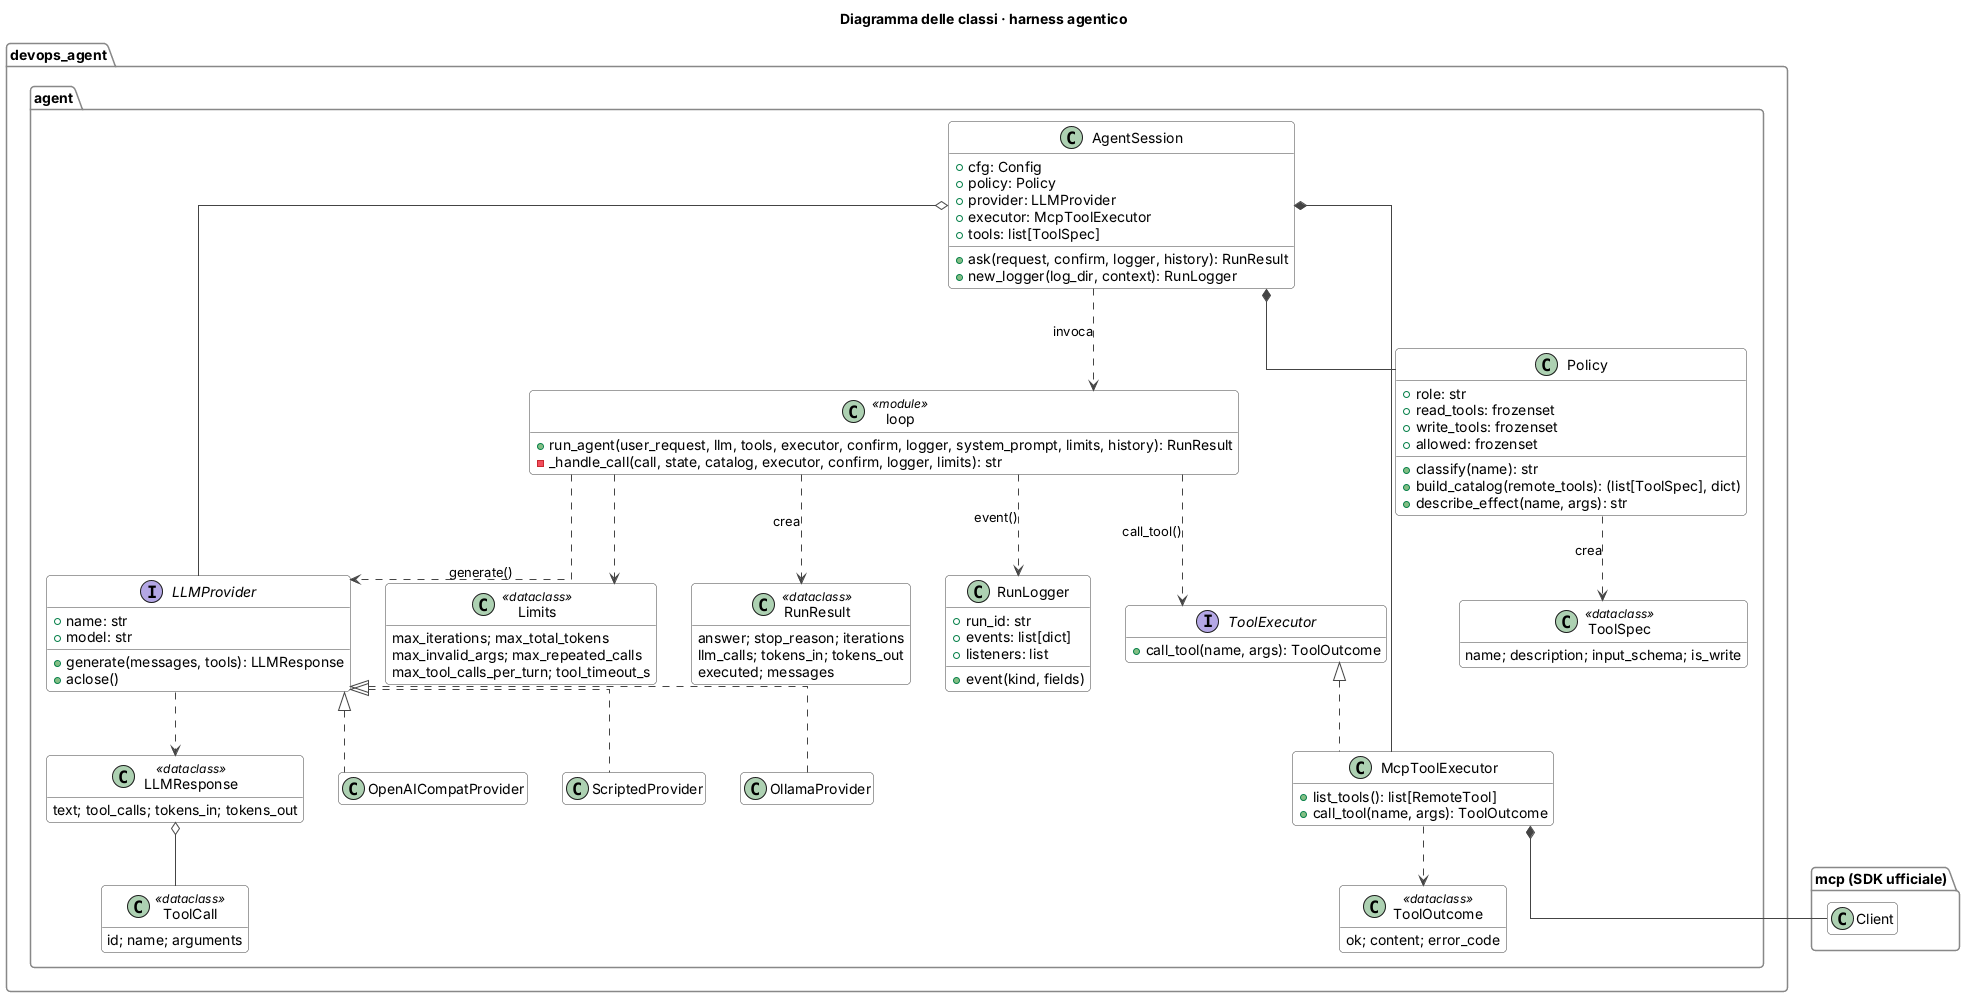

The diagram above was rendered by PlantUML. Its source (embedded in the PNG):
@startuml classes-harness
!include _style.iuml
title Diagramma delle classi · harness agentico
hide empty members
skinparam linetype ortho

package "devops_agent.agent" {
  class AgentSession {
    +cfg: Config
    +policy: Policy
    +provider: LLMProvider
    +executor: McpToolExecutor
    +tools: list[ToolSpec]
    +ask(request, confirm, logger, history): RunResult
    +new_logger(log_dir, context): RunLogger
  }

  class "loop" as Loop <<module>> {
    +run_agent(user_request, llm, tools, executor, confirm, logger, system_prompt, limits, history): RunResult
    -_handle_call(call, state, catalog, executor, confirm, logger, limits): str
  }

  class Policy {
    +role: str
    +read_tools: frozenset
    +write_tools: frozenset
    +allowed: frozenset
    +classify(name): str
    +build_catalog(remote_tools): (list[ToolSpec], dict)
    +describe_effect(name, args): str
  }

  interface LLMProvider {
    +name: str
    +model: str
    +generate(messages, tools): LLMResponse
    +aclose()
  }
  class OllamaProvider
  class OpenAICompatProvider
  class ScriptedProvider

  interface ToolExecutor {
    +call_tool(name, args): ToolOutcome
  }
  class McpToolExecutor {
    +list_tools(): list[RemoteTool]
    +call_tool(name, args): ToolOutcome
  }

  class RunLogger {
    +run_id: str
    +events: list[dict]
    +listeners: list
    +event(kind, fields)
  }

  class ToolSpec <<dataclass>> {
    name; description; input_schema; is_write
  }
  class ToolCall <<dataclass>> {
    id; name; arguments
  }
  class LLMResponse <<dataclass>> {
    text; tool_calls; tokens_in; tokens_out
  }
  class ToolOutcome <<dataclass>> {
    ok; content; error_code
  }
  class Limits <<dataclass>> {
    max_iterations; max_total_tokens
    max_invalid_args; max_repeated_calls
    max_tool_calls_per_turn; tool_timeout_s
  }
  class RunResult <<dataclass>> {
    answer; stop_reason; iterations
    llm_calls; tokens_in; tokens_out
    executed; messages
  }
}

package "mcp (SDK ufficiale)" {
  class Client
}

AgentSession *-- Policy
AgentSession *-- McpToolExecutor
AgentSession o-- LLMProvider
AgentSession ..> Loop : invoca
Loop ..> LLMProvider : generate()
Loop ..> ToolExecutor : call_tool()
Loop ..> RunLogger : event()
Loop ..> Limits
Loop ..> RunResult : crea
LLMProvider <|.. OllamaProvider
LLMProvider <|.. OpenAICompatProvider
LLMProvider <|.. ScriptedProvider
ToolExecutor <|.. McpToolExecutor
McpToolExecutor *-- Client
LLMProvider ..> LLMResponse
LLMResponse o-- ToolCall
Policy ..> ToolSpec : crea
McpToolExecutor ..> ToolOutcome
@enduml